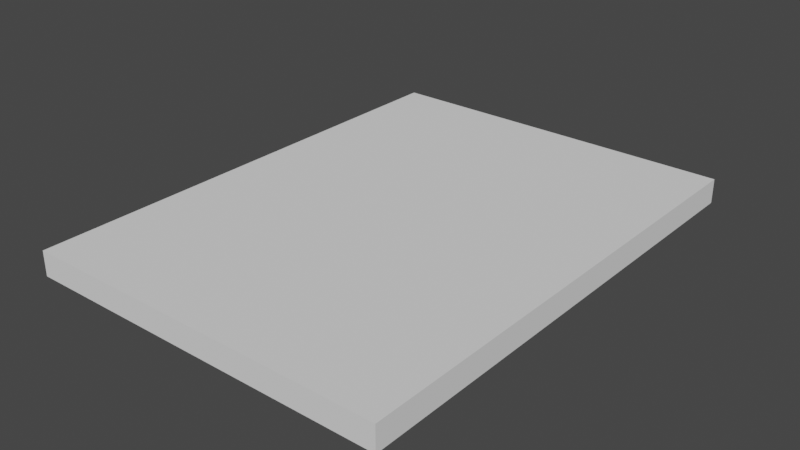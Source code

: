 # Source: board.blend  (saved by Blender 2.83.19; exported with 4.5.12 LTS)
import bpy
from mathutils import Matrix  # noqa: F401  (used for matrix-valued properties, if any)

bpy.ops.wm.read_factory_settings(use_empty=True)
scene = bpy.context.scene
scene.name = 'Scene'

# ---- collections
col_collection = bpy.data.collections.new('Collection'); scene.collection.children.link(col_collection)

# ---- world
world_world = bpy.data.worlds.new('World'); scene.world = world_world
world_world.use_nodes = True; world_world.node_tree.nodes.clear()
_N = world_world.node_tree.nodes; _L = world_world.node_tree.links
n0 = _N.new('ShaderNodeOutputWorld'); n0.name = 'World Output'; n0.location = (300, 300)
n1 = _N.new('ShaderNodeBackground'); n1.name = 'Background'; n1.location = (10, 300)
n1.inputs[0].default_value = (0.05088, 0.05088, 0.05088, 1.0)
_L.new(n1.outputs[0], n0.inputs[0])
n0.is_active_output = True
world_world.color = (0.05088, 0.05088, 0.05088)
world_world.use_sun_shadow = False
world_world.sun_shadow_jitter_overblur = 0.0

# ---- meshes
me_plane = bpy.data.meshes.new('Plane')
me_plane.from_pydata([(-29.95, -40.0, -0.00138), (29.95, -40.0, -0.00138), (-29.95, 40.0, -0.00138), (29.95, 40.0, -0.00138), (-29.95, 40.0, -4.029), (-29.95, -40.0, -4.029), (29.95, -40.0, -4.029), (29.95, 40.0, -4.029), (-25.56, -40.0, -0.00138), (25.56, -40.0, -0.00138), (25.56, 40.0, -0.00138), (-25.56, 40.0, -0.00138), (-25.56, -40.0, -4.029), (25.56, -40.0, -4.029), (25.56, 40.0, -4.029), (-25.56, 40.0, -4.029), (-29.95, -35.06, -0.00138), (29.95, -35.06, -0.00138), (-29.95, -35.06, -4.029), (29.95, -35.06, -4.029), (-25.56, -35.06, -4.029), (25.56, -35.06, -4.029), (-25.56, -35.06, -0.00138), (25.56, -35.06, -0.00138)], [], [(21, 14, 7, 19), (10, 3, 7, 14), (8, 0, 5, 12), (17, 1, 6, 19), (16, 2, 4, 18), (1, 9, 13, 6), (9, 8, 12, 13), (2, 11, 15, 4), (11, 10, 14, 15), (18, 4, 15, 20), (20, 15, 14, 21), (22, 23, 10, 11), (12, 20, 21, 13), (5, 18, 20, 12), (0, 16, 18, 5), (3, 17, 19, 7), (13, 21, 19, 6), (10, 23, 17, 3), (23, 22, 8, 9), (17, 23, 9, 1), (8, 22, 16, 0), (2, 16, 22, 11)])
_uv = me_plane.uv_layers.new(name='UVMap')
_uv.uv.foreach_set('vector', [0.6667, 0.06172, 0.6667, 1.0, 1.0, 1.0, 1.0, 0.06172, 0.6667, 1.0, 1.0, 1.0, 1.0, 1.0, 0.6667, 1.0, 0.3333, 0.0, 0.0, 0.0, 0.0, 0.0, 0.3333, 0.0, 1.0, 0.06172, 1.0, 0.0, 1.0, 0.0, 1.0, 0.06172, 0.0, 0.06172, 0.0, 1.0, 0.0, 1.0, 0.0, 0.06172, 1.0, 0.0, 0.6667, 0.0, 0.6667, 0.0, 1.0, 0.0, 0.6667, 0.0, 0.3333, 0.0, 0.3333, 0.0, 0.6667, 0.0, 0.0, 1.0, 0.3333, 1.0, 0.3333, 1.0, 0.0, 1.0, 0.3333, 1.0, 0.6667, 1.0, 0.6667, 1.0, 0.3333, 1.0, 0.0, 0.06172, 0.0, 1.0, 0.3333, 1.0, 0.3333, 0.06172, 0.3333, 0.06172, 0.3333, 1.0, 0.6667, 1.0, 0.6667, 0.06172, 0.3333, 0.06172, 0.6667, 0.06172, 0.6667, 1.0, 0.3333, 1.0, 0.3333, 0.0, 0.3333, 0.06172, 0.6667, 0.06172, 0.6667, 0.0, 0.0, 0.0, 0.0, 0.06172, 0.3333, 0.06172, 0.3333, 0.0, 0.0, 0.0, 0.0, 0.06172, 0.0, 0.06172, 0.0, 0.0, 1.0, 1.0, 1.0, 0.06172, 1.0, 0.06172, 1.0, 1.0, 0.6667, 0.0, 0.6667, 0.06172, 1.0, 0.06172, 1.0, 0.0, 0.6667, 1.0, 0.6667, 0.06172, 1.0, 0.06172, 1.0, 1.0, 0.6667, 0.06172, 0.3333, 0.06172, 0.3333, 0.0, 0.6667, 0.0, 1.0, 0.06172, 0.6667, 0.06172, 0.6667, 0.0, 1.0, 0.0, 0.3333, 0.0, 0.3333, 0.06172, 0.0, 0.06172, 0.0, 0.0, 0.0, 1.0, 0.0, 0.06172, 0.3333, 0.06172, 0.3333, 1.0])
me_plane.use_remesh_fix_poles = True
me_plane.use_remesh_preserve_attributes = False
me_plane.use_mirror_vertex_groups = False
me_plane.update()

# ---- objects
ob_plane = bpy.data.objects.new('Plane', me_plane)

# ---- transforms, parenting, visibility, modifiers, constraints
ob_plane.location = (0.0, 0.0, 0.0)
ob_plane.lineart.crease_threshold = 0.0

# ---- collection membership
col_collection.objects.link(ob_plane)

# ---- scene / render settings (as saved in the file)
scene.frame_start = 1; scene.frame_end = 250; scene.frame_set(1)
scene.render.engine = 'BLENDER_EEVEE_NEXT'
scene.cycles.use_denoising = False
scene.cycles.samples = 128
scene.cycles.sampling_pattern = 'TABULATED_SOBOL'
scene.cycles.use_adaptive_sampling = False
scene.cycles.use_light_tree = False
scene.view_settings.view_transform = 'Filmic'
bpy.context.view_layer.update()

# ---- added for rendering (the .blend has no active camera and no usable light): camera, sun
cam_auto = bpy.data.cameras.new('AutoCamera')
cam_auto.lens = 50.0
cam_auto.sensor_width = 36.0
cam_auto.clip_end = 1624.22
ob_auto_camera = bpy.data.objects.new('AutoCamera', cam_auto)
scene.collection.objects.link(ob_auto_camera)
ob_auto_camera.location = (92.5488, -111.059, 72.0238)
ob_auto_camera.rotation_euler = (1.09748, -7.21219e-08, 0.694738)
scene.camera = ob_auto_camera
light_auto_sun = bpy.data.lights.new('AutoSun', 'SUN')
light_auto_sun.energy = 3.0
light_auto_sun.angle = 0.0523599
ob_auto_sun = bpy.data.objects.new('AutoSun', light_auto_sun)
scene.collection.objects.link(ob_auto_sun)
ob_auto_sun.rotation_euler = (0.872665, 0.174533, 0.523599)
bpy.context.view_layer.update()
